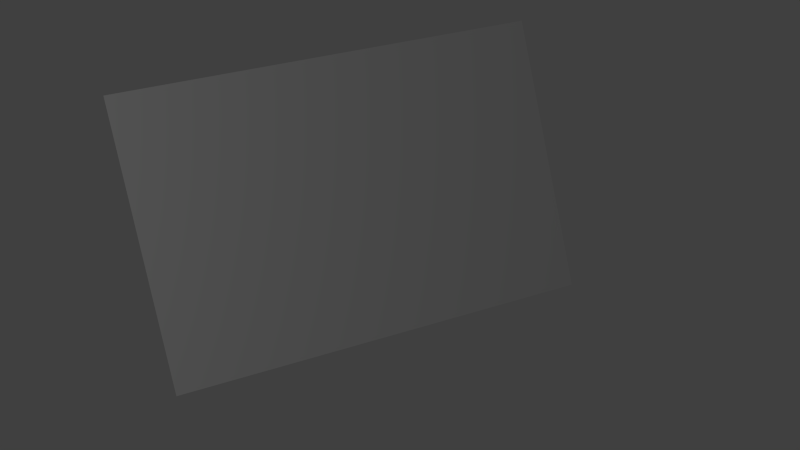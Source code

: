 # Source: calibration_pattern.blend  (saved by Blender 2.72.0; exported with 4.5.12 LTS)
import bpy
from mathutils import Matrix  # noqa: F401  (used for matrix-valued properties, if any)

bpy.ops.wm.read_factory_settings(use_empty=True)
scene = bpy.context.scene
scene.name = 'Scene'

# ---- collections
col_collection_1 = bpy.data.collections.new('Collection 1'); scene.collection.children.link(col_collection_1)

# ---- materials (node trees are filled in below, after node groups)
mat_material_002 = bpy.data.materials.new('Material.002')
mat_material_002.alpha_threshold = 0.0
mat_material_002.use_transparent_shadow = False
mat_material_002.roughness = 0.5
mat_material_002.specular_intensity = 0.0

# ---- material node trees

# ---- world
world_world = bpy.data.worlds.new('World'); scene.world = world_world
world_world.color = (0.05088, 0.05088, 0.05088)
world_world.use_sun_shadow = False
world_world.sun_shadow_jitter_overblur = 0.0
world_world.cycles.sampling_method = 'MANUAL'
world_world.cycles.sample_map_resolution = 256

# ---- cameras
cam_camera = bpy.data.cameras.new('Camera')
cam_camera.clip_end = 100.0
cam_camera.lens = 35.0
cam_camera.sensor_width = 32.0
cam_camera.sensor_height = 18.0
cam_camera.ortho_scale = 7.314
cam_camera.dof.focus_distance = 0.0
cam_camera.dof.aperture_fstop = 128.0

# ---- lights
light_lamp = bpy.data.lights.new('Lamp', 'POINT')
light_lamp.transmission_factor = 0.0
light_lamp.cutoff_distance = 30.0
light_lamp.energy = 100.0
light_lamp.shadow_buffer_clip_start = 1.001
light_lamp.shadow_soft_size = 0.1
light_lamp.shadow_maximum_resolution = 0.006
light_lamp.use_absolute_resolution = True
light_lamp.cycles.use_multiple_importance_sampling = False

# ---- meshes
me_plane_001 = bpy.data.meshes.new('Plane.001')
me_plane_001.from_pydata([(-1.0, -1.0, 0.0), (1.0, -1.0, 0.0), (-1.0, 1.0, 0.0), (1.0, 1.0, 0.0)], [], [(0, 1, 3, 2)])
_uv = me_plane_001.uv_layers.new(name='UVMap')
_uv.uv.foreach_set('vector', [-0.003806, 0.1017, 0.9237, 0.1017, 0.9276, 0.994, 9.998e-05, 0.9999])
me_plane_001.materials.append(mat_material_002)
me_plane_001.use_remesh_preserve_volume = False
me_plane_001.use_remesh_preserve_attributes = False
me_plane_001.use_mirror_vertex_groups = False
me_plane_001.update()

# ---- objects
ob_plane = bpy.data.objects.new('Plane', me_plane_001)
ob_lamp = bpy.data.objects.new('Lamp', light_lamp)
ob_camera = bpy.data.objects.new('Camera', cam_camera)

# ---- transforms, parenting, visibility, modifiers, constraints
ob_plane.location = (0.0, 0.0, 0.0)
ob_plane.rotation_euler = (-0.3185, -0.2379, 0.3036)
ob_plane.scale = (1.489, 1.0, 1.0)
ob_plane.lineart.crease_threshold = 0.0
ob_lamp.location = (4.076, 1.005, 5.904)
ob_lamp.rotation_euler = (0.6503, 0.05522, 1.866)
ob_lamp.lock_rotations_4d = False
ob_lamp.empty_display_type = 'ARROWS'
ob_lamp.color = (0.0, 0.0, 0.0, 0.0)
ob_lamp.lineart.crease_threshold = 0.0
ob_camera.location = (-0.3038, 1.432, 5.91)
ob_camera.rotation_euler = (6.491, 1.448e-05, -3.132)
ob_camera.lock_rotations_4d = False
ob_camera.empty_display_type = 'ARROWS'
ob_camera.color = (0.0, 0.0, 0.0, 0.0)
ob_camera.display_type = 'WIRE'
ob_camera.lineart.crease_threshold = 0.0

# ---- collection membership
col_collection_1.objects.link(ob_plane)
col_collection_1.objects.link(ob_lamp)
col_collection_1.objects.link(ob_camera)

# ---- scene / render settings (as saved in the file)
scene.camera = ob_camera
scene.frame_start = 1; scene.frame_end = 250; scene.frame_set(43)
scene.render.engine = 'BLENDER_EEVEE_NEXT'
scene.render.resolution_percentage = 50
scene.render.dither_intensity = 0.0
scene.cycles.use_denoising = False
scene.cycles.samples = 10
scene.cycles.sampling_pattern = 'TABULATED_SOBOL'
scene.cycles.light_sampling_threshold = 0.0
scene.cycles.use_adaptive_sampling = False
scene.cycles.use_light_tree = False
scene.cycles.blur_glossy = 0.0
scene.cycles.pixel_filter_type = 'GAUSSIAN'
scene.cycles.sample_clamp_indirect = 0.0
scene.view_settings.view_transform = 'Standard'
bpy.context.view_layer.update()
